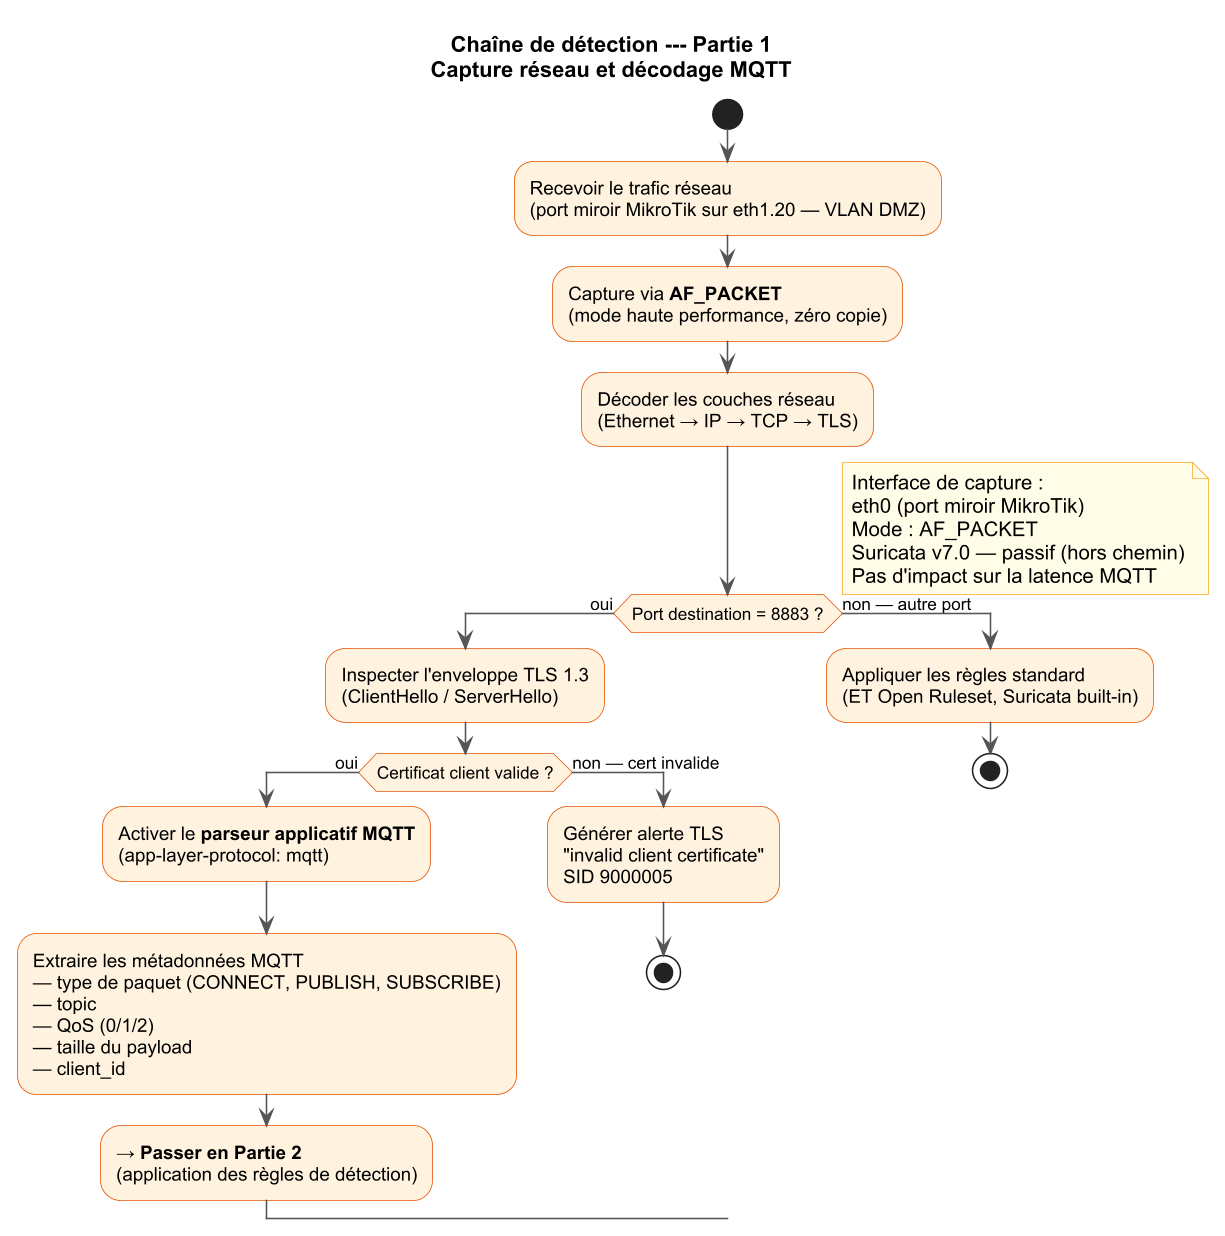

The diagram above was rendered by PlantUML. Its source (embedded in the PNG):
@startuml diag-suricata-part1
skinparamlocked dpi 150

skinparam backgroundColor #FFFFFF
skinparam defaultFontName Arial
skinparam shadowing false
skinparam ActivityBackgroundColor #FFF3E0
skinparam ActivityBorderColor #E65100
skinparam ArrowColor #555555
skinparam NoteBackgroundColor #FFFDE7
skinparam NoteBorderColor #F9A825

title Chaîne de détection --- Partie 1\nCapture réseau et décodage MQTT

start

:Recevoir le trafic réseau\n(port miroir MikroTik sur eth1.20 — VLAN DMZ);

:Capture via **AF_PACKET**\n(mode haute performance, zéro copie);

:Décoder les couches réseau\n(Ethernet → IP → TCP → TLS);

if (Port destination = 8883 ?) then (oui)
  :Inspecter l'enveloppe TLS 1.3\n(ClientHello / ServerHello);

  if (Certificat client valide ?) then (oui)
    :Activer le **parseur applicatif MQTT**\n(app-layer-protocol: mqtt);

    :Extraire les métadonnées MQTT\n— type de paquet (CONNECT, PUBLISH, SUBSCRIBE)\n— topic\n— QoS (0/1/2)\n— taille du payload\n— client_id;

    :→ **Passer en Partie 2**\n(application des règles de détection);
  else (non — cert invalide)
    :Générer alerte TLS\n"invalid client certificate"\nSID 9000005;
    stop
  endif

else (non — autre port)
  :Appliquer les règles standard\n(ET Open Ruleset, Suricata built-in);
  stop
endif

note right
  Interface de capture :
  eth0 (port miroir MikroTik)
  Mode : AF_PACKET
  Suricata v7.0 — passif (hors chemin)
  Pas d'impact sur la latence MQTT
end note

@enduml